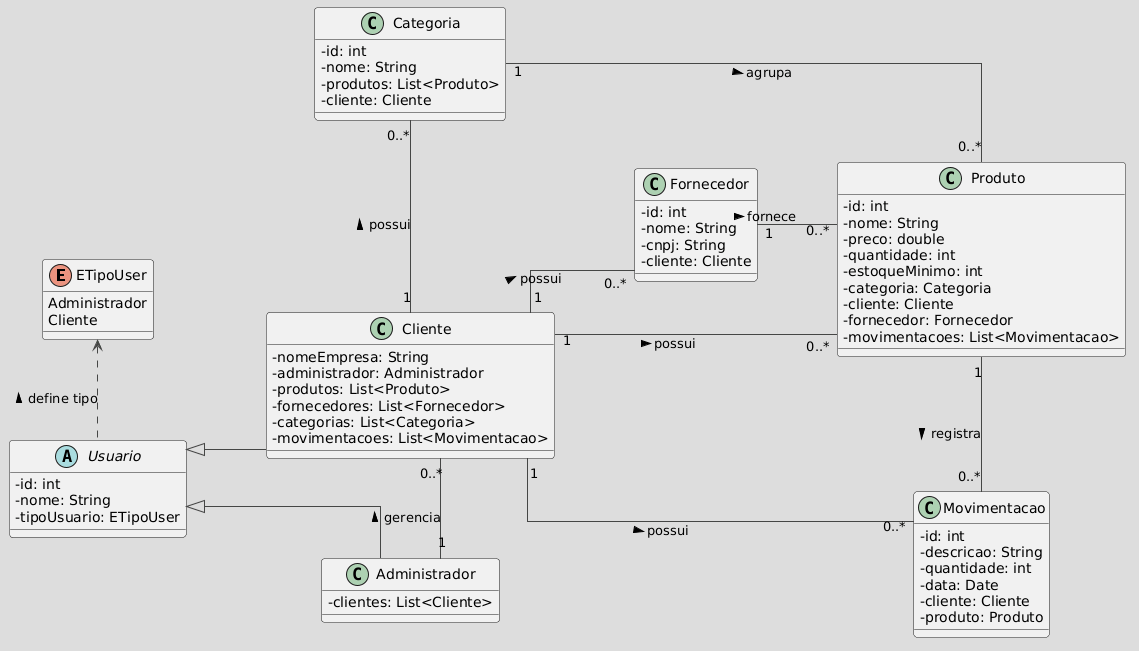

The diagram above was rendered by PlantUML. Its source (embedded in the PNG):
@startuml
!theme toy
skinparam classAttributeIconSize 0
skinparam linetype ortho
skinparam shadowing false

' ----- Enums e Classes Abstratas -----
enum ETipoUser {
    Administrador
    Cliente
}

abstract class Usuario {
    - id: int
    - nome: String
    - tipoUsuario: ETipoUser
}

' ----- Herança -----
class Administrador extends Usuario {
    - clientes: List<Cliente>

}

class Cliente extends Usuario {
    - nomeEmpresa: String
    - administrador: Administrador
    - produtos: List<Produto>
    - fornecedores: List<Fornecedor>
    - categorias: List<Categoria>
    - movimentacoes: List<Movimentacao>

}

' ----- Entidades -----
class Categoria {
    - id: int
    - nome: String
    - produtos: List<Produto>
    - cliente: Cliente
    
}

class Fornecedor {
    - id: int
    - nome: String
    - cnpj: String
    - cliente: Cliente
}

class Produto {
    - id: int
    - nome: String
    - preco: double
    - quantidade: int
    - estoqueMinimo: int
    - categoria: Categoria
    - cliente: Cliente
    - fornecedor: Fornecedor
    - movimentacoes: List<Movimentacao>
}

class Movimentacao {
    - id: int
    - descricao: String
    - quantidade: int
    - data: Date
    - cliente: Cliente
    - produto: Produto
}

' ----- Relacionamentos -----

Usuario ..LEFT.> ETipoUser : define tipo >

Administrador "1" --left-- "0..*" Cliente : gerencia >

Cliente "1" -Down-- "0..*" Produto : possui >
Cliente "1" --Right-- "0..*" Fornecedor : possui >
Cliente "1" --Left-- "0..*" Categoria : possui >
Cliente "1" -- "0..*" Movimentacao : possui >

Categoria "1" -- "0..*" Produto : agrupa >
Fornecedor "1" -RIGHT- "0..*" Produto : fornece >

Produto "1" --Right-- "0..*" Movimentacao : registra >

left to right direction
skinparam nodesep 100
skinparam ranksep 80
@enduml